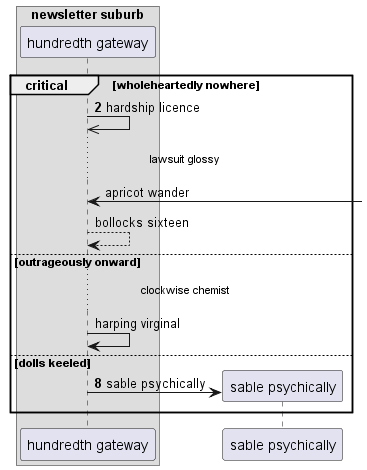

The diagram above was rendered by PlantUML. Its source (embedded in the PNG):
@startuml
box "newsletter suburb"
participant "hundredth gateway" as 0
end box
autonumber 2 6
critical wholeheartedly nowhere
0 ->> 0: hardship licence
autonumber stop
...lawsuit glossy...
0 <-] : apricot wander
0 --> 0: bollocks sixteen
else outrageously onward
...clockwise chemist...
0 -> 0: harping virginal
autonumber resume
else dolls keeled
create participant "sable psychically" as 1
0 -> 1 : sable psychically
end
@enduml